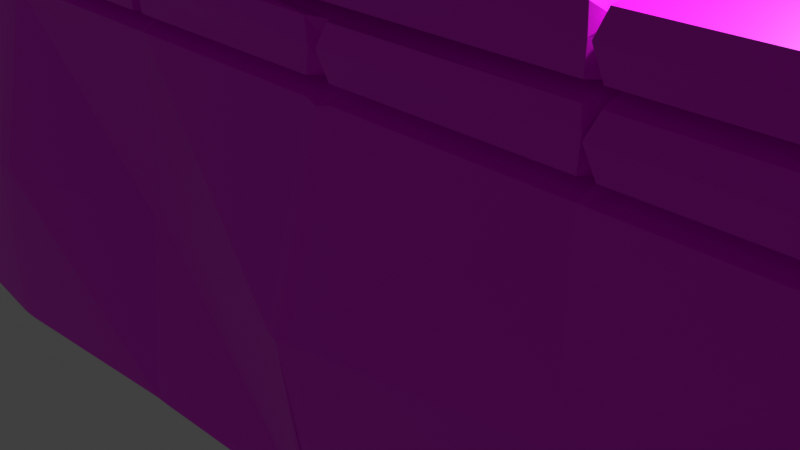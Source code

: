 # Source: Wall.blend  (saved by Blender 4.3.34; exported with 4.5.12 LTS)
import bpy
from mathutils import Matrix  # noqa: F401  (used for matrix-valued properties, if any)

bpy.ops.wm.read_factory_settings(use_empty=True)
scene = bpy.context.scene
scene.name = 'Scene'

# ---- collections
col_collection = bpy.data.collections.new('Collection'); scene.collection.children.link(col_collection)

# ---- images (referenced by path relative to the original .blend; pixels are not part of the script)
import os
ASSET_DIR = os.environ.get("B2B_ASSET_DIR", "")  # directory of the original .blend (textures are referenced by path, not embedded)
HERE = os.path.dirname(os.path.abspath(__file__))  # packed textures are extracted next to this script under _unpacked/

def load_image(name, relpath, width, height, colorspace="sRGB"):
    """Load a texture the original file referenced (path relative to the .blend, or extracted next to this script)."""
    p = next((c for c in (os.path.join(HERE, relpath), os.path.join(ASSET_DIR, relpath)) if relpath and os.path.exists(c)), "")
    if p:
        img = bpy.data.images.load(p, check_existing=True)
        img.name = name
    else:  # same state as the original file: an image datablock whose file is absent (Cycles renders it pink)
        img = bpy.data.images.new(name, width, height)
        img.source = "FILE"
        img.filepath = "//" + (relpath or name)
    img.colorspace_settings.name = colorspace
    return img
img_material_base_color = load_image('Material Base Color', 'Material Base Color.png', 1024, 1024, 'sRGB')

# ---- materials (node trees are filled in below, after node groups)
mat_material = bpy.data.materials.new('Material')
mat_material.alpha_threshold = 0.0
mat_material.use_transparent_shadow = False
mat_material.roughness = 0.5
mat_material.line_color = (0.0, 0.0, 0.0, 1.0)

# ---- material node trees
mat_material.use_nodes = True; mat_material.node_tree.nodes.clear()
_N = mat_material.node_tree.nodes; _L = mat_material.node_tree.links
n0 = _N.new('ShaderNodeOutputMaterial'); n0.name = 'Material Output'; n0.location = (300, 300)
n1 = _N.new('ShaderNodeBsdfPrincipled'); n1.name = 'Principled BSDF'; n1.location = (10, 300)
n1.inputs[3].default_value = 1.45
n2 = _N.new('ShaderNodeTexImage'); n2.name = 'Image Texture'; n2.location = (-280, 271)
n2.image = img_material_base_color
_L.new(n1.outputs[0], n0.inputs[0])
_L.new(n2.outputs[0], n1.inputs[0])
n0.is_active_output = True

# ---- world
world_world = bpy.data.worlds.new('World'); scene.world = world_world
world_world.use_nodes = True; world_world.node_tree.nodes.clear()
_N = world_world.node_tree.nodes; _L = world_world.node_tree.links
n0 = _N.new('ShaderNodeOutputWorld'); n0.name = 'World Output'; n0.location = (300, 300)
n1 = _N.new('ShaderNodeBackground'); n1.name = 'Background'; n1.location = (10, 300)
n1.inputs[0].default_value = (0.05088, 0.05088, 0.05088, 1.0)
_L.new(n1.outputs[0], n0.inputs[0])
n0.is_active_output = True
world_world.color = (0.05088, 0.05088, 0.05088)
world_world.sun_shadow_jitter_overblur = 0.0

# ---- cameras
cam_camera = bpy.data.cameras.new('Camera')
cam_camera.clip_end = 100.0
cam_camera.ortho_scale = 7.314

# ---- lights
light_light = bpy.data.lights.new('Light', 'POINT')
light_light.energy = 1000.0
light_light.shadow_soft_size = 0.1

# ---- meshes
me_cube = bpy.data.meshes.new('Cube')
me_cube.from_pydata([(-0.9972, 1.0, -0.004619), (-1.0, 1.0, -1.0), (-0.9972, -1.0, -0.004619), (-1.0, -1.0, -1.0), (0.0, 1.68, -1.029), (0.0, -0.8333, 0.9407), (0.004318, -1.29, -1.021), (0.0, 0.7897, 0.9407), (-0.2504, -0.783, 0.615), (-0.4972, -0.8008, 0.7998), (-0.4972, 0.8014, 0.7998), (-0.4971, 0.5012, 0.7766), (-0.9563, -0.6081, -0.3821), (0.0, 0.4875, 0.5659), (-0.4971, 0.8014, 0.7533), (-0.9563, 0.6277, -0.3821), (-0.4971, -0.8008, 0.7533), (0.0, -0.5153, 0.5659), (-0.9989, -1.0, -0.5021), (-0.9987, -1.0, -0.4319), (-0.9989, 1.0, -0.5021), (-0.9987, 1.0, -0.4319), (0.0, 0.9779, 0.4881), (0.0, 0.7897, 0.5938), (0.0, -0.8333, 0.5938), (0.0, -1.022, 0.4881), (-0.4978, 1.0, 0.4965), (-0.4978, -1.0, 0.4965), (-0.4971, -0.8008, 0.9476), (-0.4971, 0.8014, 0.9476), (0.0, 0.4849, 0.7672), (-0.4974, -0.4828, 0.5775), (-0.9666, 0.6244, -0.1584), (-0.9666, -0.6244, -0.153), (-0.4973, -0.8008, 0.6054), (0.0, -0.5285, 0.7716), (-0.998, -1.0, -0.248), (-0.9978, -1.0, -0.1885), (-0.9978, 1.0, -0.1885), (-0.998, 1.0, -0.248), (-0.4974, 0.4993, 0.5775), (-0.4973, 0.8014, 0.6054), (-0.4968, -1.505, -1.038), (-0.496, 1.548, -1.0), (0.0, 0.7897, 0.7439), (0.0, 0.7897, 0.7905), (0.0, -0.8333, 0.7905), (0.0, -0.8333, 0.7439), (-0.2287, -1.335, -1.016), (-0.2435, -1.335, -1.016), (-0.2426, 1.0, 1.0), (-0.2574, 1.0, 1.0), (-0.2426, 1.0, -1.0), (-0.2574, 1.0, -1.0), (-0.2574, -1.0, 1.0), (-0.2426, -1.0, 1.0), (-0.243, 0.6277, 0.5381), (-0.2578, 0.6277, 0.5381), (-0.2578, -0.6081, 0.5381), (-0.243, -0.6081, 0.5381), (-0.243, -1.0, 0.5725), (-0.2578, -1.0, 0.5725), (-0.2578, -1.0, 0.5037), (-0.243, -1.0, 0.5037), (-0.2578, 1.0, 0.5725), (-0.243, 1.0, 0.5725), (-0.243, 1.0, 0.5037), (-0.2578, 1.0, 0.5037), (-0.2428, 0.6244, 0.7863), (-0.2576, 0.6244, 0.7863), (-0.2576, -0.6244, 0.7917), (-0.2428, -0.6244, 0.7917), (-0.2575, 1.0, 0.8151), (-0.2428, 1.0, 0.8151), (-0.2428, 1.0, 0.7575), (-0.2576, 1.0, 0.7575), (-0.2428, -1.0, 0.8151), (-0.2575, -1.0, 0.8151), (-0.2576, -1.0, 0.7575), (-0.2428, -1.0, 0.7575), (-0.5058, 1.548, -1.0), (-0.4861, 1.548, -1.0), (-0.5063, -1.0, 0.9873), (-0.4877, -1.0, 1.0), (-0.487, -1.505, -1.038), (-0.5066, -1.505, -1.038), (-0.4877, 1.0, 1.0), (-0.5063, 1.0, 0.9873), (-0.4881, 0.6277, 0.5381), (-0.5069, 0.6182, 0.525), (-0.5069, -0.5981, 0.525), (-0.4881, -0.6081, 0.5381), (-0.5065, 1.0, 0.5603), (-0.4881, 1.0, 0.5726), (-0.4881, 1.0, 0.5036), (-0.5074, 1.0, 0.4895), (-0.4881, -1.0, 0.5726), (-0.5065, -1.0, 0.5603), (-0.5074, -1.0, 0.4895), (-0.4881, -1.0, 0.5036), (-0.4879, -0.6244, 0.7917), (-0.5064, -0.6261, 0.7794), (-0.5063, 0.6262, 0.7739), (-0.4879, 0.6244, 0.7863), (-0.5063, -1.0, 0.745), (-0.488, -1.0, 0.7573), (-0.4879, -1.0, 0.8153), (-0.5064, -1.0, 0.8028), (-0.488, 1.0, 0.7573), (-0.5063, 1.0, 0.745), (-0.5064, 1.0, 0.8028), (-0.4879, 1.0, 0.8153), (-0.2504, -0.476, 0.588), (-0.2504, 0.7837, 0.615), (-0.2504, 0.492, 0.588), (-0.2504, 1.0, 0.5037), (-0.2504, -1.0, 0.5037), (-0.2502, 0.7837, 0.805), (-0.2502, 0.4894, 0.7824), (-0.2502, -0.783, 0.805), (-0.2501, 0.7837, 0.9499), (-0.2501, -0.783, 0.9499), (-0.25, 1.0, -1.0), (-0.2361, -1.335, -1.016), (-0.2502, -0.783, 0.7599), (-0.2502, 0.7837, 0.7599), (-0.2506, -0.4888, 0.7867), (-1.0, 0.0, -1.0), (-0.9972, 3.983e-07, 0.04241), (0.0, -0.02212, -1.016), (0.0, -0.02184, 0.9789), (-0.4976, 0.0, -1.0), (-0.9563, 0.009799, -0.3821), (-0.4971, 0.0003041, 0.9853), (-0.9987, 1.788e-07, -0.4319), (-0.9989, 1.788e-07, -0.5021), (-0.9666, 2.98e-07, -0.1557), (-0.9978, 2.98e-07, -0.1885), (-0.998, 2.98e-07, -0.248), (-0.2574, -1.896e-08, 1.047), (-0.2426, -1.896e-08, 1.047), (-0.2426, 0.0, -1.0), (-0.2574, 0.0, -1.0), (-0.4877, 0.0, -1.0), (-0.5074, 0.0, -1.0), (-0.5063, -1.896e-08, 1.034), (-0.4877, -1.896e-08, 1.047), (-0.25, 0.0, -1.0), (-0.2501, 0.0003266, 0.9867), (-0.4971, -0.5005, 0.781), (-0.01123, -1.268, -1.006), (-0.01337, -1.0, 0.5037), (-0.01288, 1.702, -1.013), (-0.01315, 1.0, 0.815), (-0.01298, 1.0, 1.0), (-0.01298, -1.0, 1.0), (-0.01337, 1.0, 0.5037), (-0.01315, -1.0, 0.815), (-0.01337, 1.0, 0.5725), (-0.01337, 0.6277, 0.5381), (-0.01337, -0.6081, 0.5381), (-0.01337, -1.0, 0.5725), (-0.0132, -1.0, 0.7575), (-0.0132, 1.0, 0.7575), (-0.01317, 0.6244, 0.7862), (-0.01298, -1.896e-08, 1.047), (-0.01298, 0.0, -1.0), (-0.2477, -0.8261, 0.9134), (-0.5027, -0.8448, 0.8811), (-0.5027, 0.8454, 0.8811), (-1.031, -1.055, -0.1425), (-1.031, 1.055, -0.1425), (0.0, 0.839, 0.8792), (0.0, -0.8733, 0.8792), (-0.2445, -1.016, 0.9168), (-0.2499, -1.055, 0.9168), (-0.2494, 1.041, 0.9144), (-0.2523, 1.049, 0.9144), (-0.2477, 0.8268, 0.9134), (-0.4929, -1.055, 0.9169), (-0.5125, -1.055, 0.9036), (-0.4929, 1.055, 0.9169), (-0.5056, 1.106, 0.9004), (-1.031, -4.933e-06, -0.1177), (-0.005086, -1.052, 0.9142), (-0.002945, 1.061, 0.9113), (-0.246, -0.832, 0.6796), (-0.246, 0.8327, 0.6764), (-1.036, -1.063, -0.3933), (-1.036, 1.063, -0.3933), (0.0, 0.8537, 0.6738), (0.0, -0.8709, 0.6738), (-0.2453, -1.011, 0.6833), (-0.2491, -1.063, 0.6746), (-0.2489, 1.054, 0.6761), (-0.2528, 1.052, 0.6797), (-0.5036, 0.8515, 0.6899), (-0.5036, -0.8509, 0.6899), (-0.4939, -1.063, 0.6746), (-0.5134, -1.063, 0.6615), (-0.4939, 1.063, 0.6746), (-0.5056, 1.116, 0.668), (-1.036, -5.78e-06, -0.3933), (-0.003118, 1.067, 0.6746), (-0.004034, -1.056, 0.6746), (-0.4969, -1.505, -0.2898), (-0.9994, -1.0, -0.751), (-0.9994, 1.0, -0.751), (-0.0003679, 1.222, -0.2548), (0.0, -1.618, -0.2571), (-0.2294, 1.403, -0.2565), (-0.2442, 1.403, -0.2565), (-0.2576, -1.0, -0.2482), (-0.2428, -1.0, -0.2482), (-0.4961, 1.548, -0.2517), (-0.4872, -1.505, -0.2863), (-0.5066, -1.505, -0.2933), (-0.4863, 1.548, -0.2482), (-0.5058, 1.548, -0.2553), (-0.2502, -1.0, -0.2482), (-0.2368, 1.403, -0.2565), (-0.9994, 8.941e-08, -0.751), (-0.0128, -1.595, -0.2415), (-0.01592, 1.244, -0.2391), (-0.7512, -0.4701, 0.2784), (-0.7516, 0.4624, 0.09296), (-0.7516, -0.4458, 0.09278), (-0.7521, -0.7398, 0.2535), (-0.7531, 1.0, -0.006324), (-0.7532, -1.0, -0.006537), (-0.7517, -0.7398, 0.4335), (-0.7521, 0.7417, 0.2534), (-0.7511, 0.4641, 0.2746), (-0.7537, 0.0, -1.0), (-0.7518, 0.0009336, 0.4683), (-0.7518, 0.7417, 0.4334), (-0.7521, 0.7417, 0.2969), (-0.7501, 0.8011, 0.3778), (-0.7521, -0.7398, 0.2968), (-0.7525, -0.7805, 0.3791), (-0.7526, -0.7398, 0.1167), (-0.7556, -0.7862, 0.1896), (-0.7524, 0.7417, 0.1169), (-0.7526, 0.8078, 0.1923), (-0.7534, -1.253, -1.019), (-0.7531, -1.253, -0.5223), (-0.7529, 1.274, -1.0), (-0.7526, 1.274, -0.5032), (-0.7478, 1.279, -1.0), (-0.758, 1.268, -1.0), (-0.7587, -1.247, -1.019), (-0.7481, -1.258, -1.019), (-0.7588, 1.0, -0.01768), (-0.7475, 1.0, 0.005036), (-0.7575, -1.0, 0.2962), (-0.7468, -1.0, 0.3179), (-0.7572, -1.0, 0.4803), (-0.7461, -1.0, 0.5028), (-0.7461, 1.0, 0.5027), (-0.7572, 1.0, 0.4803), (-0.7473, -1.0, 0.005524), (-0.7592, -1.0, -0.0186), (-0.7467, 1.0, 0.318), (-0.7574, 1.0, 0.2964), (-0.7472, 1.0, 0.07507), (-0.758, 1.0, 0.05331), (-0.7569, 0.6231, 0.02082), (-0.7459, 0.6228, 0.04294), (-0.7456, -0.603, 0.04351), (-0.7574, -0.6032, 0.01976), (-0.7586, -1.0, 0.05202), (-0.7468, -1.0, 0.07577), (-0.7467, 1.0, 0.2595), (-0.7576, 1.0, 0.2375), (-0.7466, -1.0, 0.2598), (-0.7576, -1.0, 0.2374), (-0.7561, 0.6253, 0.2662), (-0.7454, 0.6253, 0.2879), (-0.7483, 0.0, -1.0), (-0.7591, 0.0, -1.0), (-0.7572, 1.943e-07, 0.5274), (-0.7461, 1.849e-07, 0.5497), (-0.7549, 1.08, 0.4054), (-0.7438, 1.081, 0.4274), (-0.747, -1.055, 0.4297), (-0.7584, -1.055, 0.4067), (-0.7509, -1.063, 0.1743), (-0.7628, -1.063, 0.1503), (-0.7582, 1.089, 0.155), (-0.7473, 1.09, 0.1769), (-0.748, -1.258, -0.5175), (-0.7582, -1.247, -0.527), (-0.7574, 1.268, -0.508), (-0.7478, 1.279, -0.4984), (-0.7562, -0.6348, 0.2723), (-0.7453, -0.637, 0.2925)], [], [(175, 54, 83, 179), (145, 281, 257, 82), (212, 62, 99, 215), (21, 189, 288, 265), (87, 258, 281, 145), (217, 94, 67, 211), (139, 146, 83, 54), (58, 91, 99, 62), (185, 154, 7, 172), (204, 162, 79, 192), (184, 155, 55, 174), (158, 23, 13, 159), (200, 108, 75, 195), (221, 135, 20, 207), (161, 60, 59, 160), (88, 57, 67, 94), (107, 180, 284, 255), (132, 15, 20, 135), (97, 271, 268, 90), (193, 78, 105, 198), (134, 21, 15, 132), (38, 263, 276, 32), (93, 64, 57, 88), (160, 59, 63, 151), (70, 100, 105, 78), (32, 276, 273, 39), (159, 13, 22, 156), (61, 96, 91, 58), (101, 295, 274, 104), (203, 163, 44, 190), (143, 142, 49, 84), (223, 156, 22, 208), (166, 129, 6, 150), (15, 266, 252, 20), (90, 268, 260, 98), (180, 82, 257, 284), (202, 138, 39, 189), (165, 140, 55, 155), (181, 86, 51, 177), (103, 69, 75, 108), (262, 283, 182, 110), (153, 45, 30, 164), (136, 32, 39, 138), (280, 128, 2, 256), (46, 157, 76, 71, 35), (111, 72, 69, 103), (35, 71, 79, 162, 47), (183, 128, 0, 171), (189, 39, 273, 288), (164, 30, 44, 163), (77, 106, 100, 70), (137, 38, 32, 136), (181, 111, 10, 169), (199, 104, 274, 286), (256, 285, 239, 230), (8, 112, 59, 60), (113, 114, 57, 64), (114, 115, 67, 57), (112, 116, 63, 59), (117, 118, 69, 72), (77, 70, 126, 119), (148, 121, 55, 140), (220, 122, 53, 211), (147, 123, 49, 142), (219, 123, 48, 213), (70, 78, 124, 126), (118, 125, 75, 69), (167, 121, 54, 175), (186, 124, 78, 193), (187, 113, 64, 195), (178, 117, 72, 177), (222, 151, 63, 213), (131, 42, 85, 144), (41, 40, 89, 92), (34, 31, 91, 96), (133, 28, 83, 146), (31, 27, 99, 91), (40, 26, 95, 89), (205, 27, 98, 216), (214, 43, 80, 218), (105, 100, 149, 16), (14, 11, 103, 108), (11, 10, 111, 103), (100, 106, 9, 149), (197, 16, 104, 199), (168, 28, 82, 180), (196, 41, 92, 201), (169, 10, 110, 182), (293, 253, 95, 218), (200, 93, 41, 196), (179, 83, 28, 168), (198, 105, 16, 197), (102, 110, 10, 11), (109, 102, 11, 14), (217, 81, 43, 214), (215, 99, 27, 205), (88, 94, 26, 40), (90, 98, 27, 31), (145, 82, 28, 133), (97, 90, 31, 34), (93, 88, 40, 41), (143, 84, 42, 131), (176, 73, 117, 178), (194, 65, 113, 187), (192, 79, 124, 186), (174, 55, 121, 167), (68, 74, 125, 118), (212, 49, 123, 219), (141, 48, 123, 147), (210, 52, 122, 220), (139, 54, 121, 148), (73, 68, 118, 117), (58, 62, 116, 112), (56, 66, 115, 114), (65, 56, 114, 113), (61, 58, 112, 8), (51, 139, 148, 120), (119, 126, 71, 76), (126, 124, 79, 71), (52, 141, 147, 122), (81, 143, 131, 43), (87, 145, 133, 29), (1, 207, 292, 249), (29, 133, 146, 86), (43, 131, 144, 80), (122, 147, 142, 53), (120, 148, 140, 50), (37, 137, 136, 33), (170, 2, 128, 183), (33, 136, 138, 36), (154, 50, 140, 165), (188, 36, 138, 202), (283, 258, 87, 182), (152, 4, 129, 166), (81, 53, 142, 143), (19, 134, 132, 12), (12, 132, 135, 18), (206, 18, 135, 221), (51, 86, 146, 139), (16, 149, 101, 104), (149, 9, 107, 101), (52, 152, 166, 141), (7, 154, 165, 130), (209, 25, 151, 222), (68, 164, 163, 74), (73, 153, 164, 68), (130, 165, 155, 5), (141, 166, 150, 48), (210, 66, 156, 223), (194, 74, 163, 203), (56, 159, 156, 66), (17, 160, 151, 25), (24, 161, 160, 17), (65, 158, 159, 56), (173, 5, 155, 184), (191, 47, 162, 204), (176, 50, 154, 185), (73, 176, 185, 153), (46, 173, 184, 157), (37, 170, 183, 137), (76, 174, 167, 119), (50, 176, 178, 120), (106, 179, 168, 9), (29, 169, 182, 87), (9, 168, 180, 107), (120, 178, 177, 51), (119, 167, 175, 77), (86, 181, 169, 29), (137, 183, 171, 38), (111, 181, 177, 72), (157, 184, 174, 76), (153, 185, 172, 45), (264, 289, 201, 92), (107, 255, 295, 101), (77, 175, 179, 106), (24, 191, 204, 161), (65, 194, 203, 158), (19, 188, 202, 134), (60, 192, 186, 8), (74, 194, 187, 125), (96, 198, 197, 34), (108, 200, 196, 14), (14, 196, 201, 109), (34, 197, 199, 97), (125, 187, 195, 75), (8, 186, 193, 61), (134, 202, 189, 21), (158, 203, 190, 23), (97, 199, 286, 271), (21, 265, 266, 15), (61, 193, 198, 96), (93, 200, 195, 64), (161, 204, 192, 60), (52, 210, 223, 152), (6, 209, 222, 150), (3, 206, 221, 127), (66, 210, 220, 115), (62, 212, 219, 116), (84, 215, 205, 42), (94, 217, 214, 26), (26, 214, 218, 95), (42, 205, 216, 85), (150, 222, 213, 48), (116, 219, 213, 63), (115, 220, 211, 67), (278, 144, 85, 251), (1, 249, 279, 127), (152, 223, 208, 4), (127, 221, 207, 1), (81, 217, 211, 53), (49, 212, 215, 84), (127, 279, 250, 3), (250, 291, 206, 3), (270, 19, 12, 269), (277, 102, 109, 272), (294, 254, 37, 33), (262, 110, 102, 277), (291, 261, 18, 206), (248, 80, 144, 278), (85, 216, 290, 251), (275, 294, 33, 36), (38, 171, 282, 263), (171, 0, 259, 282), (269, 12, 18, 261), (267, 89, 95, 253), (33, 35, 71, 126, 70, 100, 149, 101, 295, 224, 294), (289, 272, 109, 201), (216, 98, 260, 290), (270, 287, 188, 19), (207, 20, 252, 292), (259, 0, 128, 280), (264, 92, 89, 267), (285, 256, 2, 170), (254, 285, 170, 37), (287, 275, 36, 188), (247, 246, 249, 292), (245, 244, 251, 290), (243, 242, 265, 288), (241, 240, 271, 286), (239, 238, 255, 284), (237, 236, 263, 282), (235, 234, 281, 258), (246, 233, 279, 249), (233, 244, 250, 279), (232, 231, 273, 276), (236, 232, 276, 263), (234, 230, 257, 281), (229, 245, 290, 260), (228, 247, 292, 252), (227, 241, 286, 274), (231, 243, 288, 273), (226, 229, 260, 268), (240, 226, 268, 271), (225, 228, 252, 266), (235, 237, 282, 259), (242, 225, 266, 265), (230, 239, 284, 257), (295, 255, 238, 224), (274, 295, 224, 227), (248, 293, 218, 80), (264, 267, 225, 242), (258, 283, 237, 235), (267, 253, 228, 225), (270, 269, 226, 240), (269, 261, 229, 226), (272, 289, 243, 231), (275, 287, 241, 227), (253, 293, 247, 228), (261, 291, 245, 229), (280, 256, 230, 234), (262, 277, 232, 236), (277, 272, 231, 232), (278, 251, 244, 233), (248, 278, 233, 246), (259, 280, 234, 235), (283, 262, 236, 237), (285, 254, 238, 239), (287, 270, 240, 241), (289, 264, 242, 243), (291, 250, 244, 245), (293, 248, 246, 247), (224, 238, 254, 294), (227, 224, 294, 275)])
_uv = me_cube.uv_layers.new(name='UVMap')
_uv.uv.foreach_set('vector', [0.9704, 0.4474, 0.9854, 0.4488, 0.9854, 0.4897, 0.9704, 0.4905, 0.4701, 0.5773, 0.563, 0.5772, 0.5711, 0.7545, 0.4783, 0.7547, 0.1091, 0.6751, 0.1076, 0.5419, 0.1484, 0.5414, 0.149, 0.6839, 0.4701, 0.01479, 0.4761, 0.003458, 0.5787, 3.384e-08, 0.5608, 0.0158, 0.4783, 0.4, 0.5712, 0.3999, 0.563, 0.5772, 0.4701, 0.5773, 0.2025, 0.6713, 0.2029, 0.5424, 0.2437, 0.5419, 0.246, 0.6734, 0.9485, 0.1772, 0.9078, 0.1773, 0.9086, 4.532e-05, 0.9493, -1.846e-08, 0.7369, 0.9611, 0.6963, 0.9617, 0.6959, 0.8923, 0.7365, 0.8917, 0.7985, 1.397e-08, 0.8139, 0.01066, 0.8037, 0.04806, 0.7929, 0.03936, 0.9705, 0.4905, 0.9855, 0.4922, 0.9855, 0.5329, 0.9722, 0.5333, 0.97, 0.6188, 0.9855, 0.6203, 0.9855, 0.661, 0.9706, 0.6613, 0.2976, 0.8631, 0.3019, 0.9004, 0.2975, 0.9541, 0.2921, 0.9292, 0.9669, 0.5761, 0.9527, 0.5748, 0.9527, 0.534, 0.966, 0.5333, 0.2489, 0.274, 0.2057, 0.274, 0.2057, 0.09663, 0.2489, 0.09669, 0.2398, 0.9692, 0.1991, 0.9692, 0.1991, 0.8997, 0.2398, 0.8997, 0.5584, 0.9219, 0.5991, 0.9225, 0.5987, 0.9886, 0.558, 0.988, 0.7019, 0.7545, 0.7195, 0.7642, 0.6309, 0.7629, 0.6113, 0.7532, 0.1833, 0.2723, 0.1833, 0.1627, 0.2057, 0.09663, 0.2057, 0.274, 0.09108, 0.853, 0.08283, 0.9432, 0.01226, 0.9432, 0.0196, 0.8536, 0.9015, 0.9305, 0.9165, 0.9322, 0.9165, 0.973, 0.9016, 0.974, 0.4701, 0.192, 0.4701, 0.01479, 0.4798, 0.08099, 0.4798, 0.1905, 0.513, 0.01463, 0.6036, 0.01564, 0.5983, 0.08209, 0.519, 0.08136, 0.9493, 0.2946, 0.9902, 0.2946, 0.9902, 0.3607, 0.9493, 0.3607, 0.5543, 0.9724, 0.5138, 0.9731, 0.5133, 0.9037, 0.5539, 0.903, 0.2804, 0.9663, 0.2398, 0.9667, 0.2398, 0.9001, 0.2804, 0.8997, 0.8257, 0.4635, 0.7444, 0.4635, 0.7494, 0.397, 0.8424, 0.3969, 0.5107, 0.924, 0.5128, 0.8991, 0.5133, 0.9862, 0.5107, 0.9901, 0.8275, 0.9686, 0.7867, 0.9686, 0.7867, 0.8991, 0.8275, 0.8991, 0.8305, 0.7628, 0.8203, 0.8555, 0.7557, 0.8555, 0.7639, 0.7628, 0.3156, 0.851, 0.3301, 0.8627, 0.3284, 0.9001, 0.3159, 0.8889, 0.3832, 0.3018, 0.4241, 0.3018, 0.4262, 0.5386, 0.3829, 0.5687, 0.9654, 0.1366, 0.9493, 9.47e-08, 0.954, 0.0005474, 0.9701, 0.1371, 0.4674, 0.3019, 0.4697, 0.3058, 0.4701, 0.5307, 0.4674, 0.5267, 0.1833, 0.1627, 0.1061, 0.1636, 0.1128, 0.09678, 0.2057, 0.09663, 0.009449, 0.3803, 0.1017, 0.3811, 0.1084, 0.4515, 0.01563, 0.4516, 0.493, 0.7645, 0.4783, 0.7547, 0.5711, 0.7545, 0.5838, 0.7643, 0.869, 0.5742, 0.8424, 0.5742, 0.8424, 0.3969, 0.869, 0.3858, 0.9518, 0.5586, 0.9113, 0.5586, 0.9121, 0.3814, 0.9527, 0.3813, 0.9669, 0.6188, 0.9527, 0.6177, 0.9527, 0.5768, 0.9674, 0.5761, 0.1049, 0.9078, 0.1456, 0.9081, 0.1456, 0.9747, 0.1049, 0.9745, 0.6126, 0.3987, 0.632, 0.3844, 0.7204, 0.3813, 0.7032, 0.4, 0.2849, 0.8083, 0.2872, 0.8456, 0.2872, 0.8997, 0.2849, 0.875, 0.8253, 0.5742, 0.8257, 0.4635, 0.8424, 0.3969, 0.8424, 0.5742, 0.6443, 0.1915, 0.7372, 0.1913, 0.7453, 0.3687, 0.6524, 0.3688, 0.1931, 0.8783, 0.1908, 0.9078, 0.1501, 0.9078, 0.15, 0.8412, 0.1931, 0.8242, 0.2007, 0.8083, 0.2416, 0.8083, 0.2416, 0.875, 0.2007, 0.875, 0.7866, 0.9827, 0.7433, 0.9661, 0.7433, 0.8995, 0.7838, 0.8991, 0.7867, 0.9287, 0.7662, 0.1913, 0.7372, 0.1913, 0.7453, 0.01397, 0.7705, 0.004216, 0.869, 0.3858, 0.8424, 0.3969, 0.7494, 0.397, 0.7637, 0.3813, 0.3358, 0.9292, 0.333, 0.9541, 0.3284, 0.9001, 0.3301, 0.8627, 0.1474, 0.9078, 0.1066, 0.9078, 0.1066, 0.8412, 0.1474, 0.8412, 0.513, 0.1919, 0.513, 0.01463, 0.519, 0.08136, 0.5195, 0.192, 0.8449, -1.651e-08, 0.8623, 0.009782, 0.8654, 0.045, 0.8515, 0.03716, 0.7515, 0.7765, 0.7639, 0.7628, 0.7557, 0.8555, 0.7433, 0.8694, 0.636, 0.37, 0.623, 0.3798, 0.6183, 0.3312, 0.6278, 0.324, 0.6792, 0.9457, 0.6874, 0.8917, 0.6943, 0.9156, 0.6838, 0.9846, 0.9403, 0.8105, 0.9361, 0.8622, 0.9269, 0.8383, 0.9323, 0.7722, 0.464, 0.5688, 0.464, 0.66, 0.4637, 0.6601, 0.459, 0.5939, 0.2919, 0.5414, 0.2918, 0.6355, 0.2919, 0.6356, 0.2871, 0.566, 0.2429, 0.8467, 0.2429, 0.8989, 0.2416, 0.875, 0.2416, 0.8083, 0.1474, 0.9078, 0.1474, 0.8412, 0.1487, 0.8172, 0.1487, 0.8693, 0.8798, 0.5658, 0.8862, 0.7048, 0.8772, 0.7432, 0.869, 0.5659, 0.2473, 0.6734, 0.2479, 0.8083, 0.2466, 0.8083, 0.246, 0.6734, 0.4254, 0.3018, 0.4275, 0.5386, 0.4262, 0.5386, 0.4241, 0.3018, 0.1077, 0.6752, 0.1062, 0.813, 0.1049, 0.813, 0.1064, 0.6752, 0.4538, 0.5927, 0.4519, 0.6595, 0.4501, 0.6211, 0.4516, 0.5688, 0.9703, 0.8622, 0.9658, 0.8101, 0.9649, 0.7718, 0.9706, 0.8383, 0.8845, 0.3323, 0.8909, 0.3247, 0.8996, 0.363, 0.8851, 0.3729, 0.4366, 0.6307, 0.4501, 0.6211, 0.4519, 0.6595, 0.4382, 0.6716, 0.9511, 0.8017, 0.9403, 0.8105, 0.9323, 0.7722, 0.9512, 0.7628, 0.8845, 0.03936, 0.8654, 0.04706, 0.867, 0.008665, 0.8846, -3.436e-09, 0.002855, 0.7003, 0.05442, 0.5414, 0.05771, 0.5492, 0.1049, 0.6708, 0.3815, 0.3017, 0.3812, 0.5687, 0.3795, 0.5687, 0.3797, 0.3017, 0.6637, 0.7902, 0.7174, 0.7906, 0.6972, 0.8018, 0.6292, 0.8012, 0.3656, 0.9068, 0.3754, 0.851, 0.3799, 0.8738, 0.3679, 0.9425, 0.8332, 0.187, 0.8397, 0.3291, 0.8303, 0.3644, 0.8221, 0.1871, 0.6943, 0.9839, 0.6943, 0.8924, 0.6959, 0.8923, 0.6963, 0.9617, 2.664e-07, 0.1857, 0.01405, 0.09695, 0.01563, 0.09694, 0.009449, 0.1646, 0.1507, 0.6845, 0.1501, 0.5427, 0.1518, 0.5439, 0.1525, 0.6851, 0.2008, 0.672, 0.2022, 0.8045, 0.2005, 0.8046, 0.1991, 0.6726, 0.3359, 0.9396, 0.3358, 0.8727, 0.3399, 0.851, 0.34, 0.9045, 0.6445, 0.9449, 0.6479, 0.8917, 0.6502, 0.9135, 0.6459, 0.9801, 0.1991, 0.8968, 0.1991, 0.8436, 0.2007, 0.8083, 0.2007, 0.875, 0.1066, 0.8412, 0.1066, 0.9078, 0.1049, 0.8725, 0.1049, 0.8193, 0.0665, 0.8281, 0.05853, 0.8162, 0.09356, 0.8206, 0.1035, 0.8363, 0.7159, 0.727, 0.7277, 0.7192, 0.7344, 0.7545, 0.7195, 0.7642, 0.6535, 0.7762, 0.6637, 0.7902, 0.6292, 0.8012, 0.6071, 0.7841, 0.7169, 0.4274, 0.7027, 0.4353, 0.7032, 0.4, 0.7204, 0.3813, 0.1958, 0.04741, 0.1085, 0.09679, 0.01563, 0.09694, 0.1448, 1.279e-08, 0.6314, 0.9914, 0.6138, 0.9805, 0.6188, 0.9452, 0.6333, 0.9539, 0.8449, 0.3742, 0.8303, 0.3644, 0.8397, 0.3291, 0.8515, 0.3369, 0.3495, 0.952, 0.3359, 0.9396, 0.34, 0.9045, 0.3505, 0.9144, 0.6979, 0.4663, 0.7032, 0.4, 0.7027, 0.4353, 0.6985, 0.4885, 0.4669, 0.7485, 0.4669, 0.6821, 0.4686, 0.66, 0.4686, 0.7132, 0.2025, 0.6713, 0.2039, 0.8045, 0.2022, 0.8045, 0.2008, 0.672, 0.149, 0.6839, 0.1484, 0.5414, 0.1501, 0.5427, 0.1507, 0.6845, 0.5584, 0.9219, 0.558, 0.988, 0.5564, 0.988, 0.5564, 0.8991, 0.009449, 0.3803, 0.01563, 0.4516, 0.01405, 0.4516, 1.463e-09, 0.3599, 0.7433, 0.5773, 0.7344, 0.7545, 0.7277, 0.7192, 0.7349, 0.5773, 0.09108, 0.853, 0.0196, 0.8536, 1.067e-08, 0.8425, 0.05655, 0.8421, 0.6138, 0.9805, 0.6071, 0.9145, 0.6133, 0.8917, 0.6188, 0.9452, 0.3832, 0.3018, 0.3829, 0.5687, 0.3812, 0.5687, 0.3815, 0.3017, 0.8923, 0.3813, 0.9093, 0.3886, 0.9113, 0.427, 0.8924, 0.4193, 0.9471, 0.8622, 0.9648, 0.872, 0.9572, 0.9103, 0.9465, 0.9014, 0.6646, 0.9853, 0.6518, 0.9825, 0.6541, 0.944, 0.6673, 0.9536, 0.8917, 0.746, 0.8772, 0.7432, 0.8862, 0.7048, 0.8924, 0.7124, 0.9269, 0.9381, 0.9327, 0.8716, 0.9321, 0.9099, 0.9275, 0.962, 0.1091, 0.6751, 0.1076, 0.813, 0.1062, 0.813, 0.1077, 0.6752, 0.4267, 0.3018, 0.4288, 0.5386, 0.4275, 0.5386, 0.4254, 0.3018, 0.2486, 0.6734, 0.2492, 0.8083, 0.2479, 0.8083, 0.2473, 0.6734, 0.9078, 0.1858, 0.8996, 0.363, 0.8909, 0.3247, 0.8974, 0.1858, 0.2442, 0.8083, 0.2442, 0.875, 0.2429, 0.8989, 0.2429, 0.8467, 0.459, 0.5933, 0.4541, 0.6629, 0.4538, 0.6628, 0.4538, 0.5687, 0.4686, 0.5938, 0.464, 0.6599, 0.4641, 0.66, 0.464, 0.5687, 0.9648, 0.872, 0.97, 0.9381, 0.9613, 0.962, 0.9572, 0.9103, 0.4194, 0.6616, 0.4091, 0.5927, 0.4166, 0.5688, 0.4247, 0.6228, 0.8996, 0.008537, 0.9078, 0.1858, 0.8974, 0.1858, 0.8909, 0.04696, 0.1487, 0.8693, 0.1487, 0.8172, 0.15, 0.8412, 0.1501, 0.9078, 0.6529, 0.8917, 0.6541, 0.944, 0.6518, 0.9825, 0.6502, 0.9156, 0.427, 0.1245, 0.4267, 0.3018, 0.4254, 0.3018, 0.4256, 0.1245, 0.3839, 0.0273, 0.3832, 0.3018, 0.3815, 0.3017, 0.3822, 0.0273, 0.7357, 0.4, 0.7433, 0.5773, 0.7349, 0.5773, 0.7288, 0.4353, 0.2921, 0.09674, 0.2489, 0.09669, 0.1979, 0.04928, 0.2833, 0.04946, 0.8397, 0.04497, 0.8332, 0.187, 0.8221, 0.1871, 0.8303, 0.00974, 0.3822, 0.0273, 0.3815, 0.3017, 0.3797, 0.3017, 0.3804, 0.02729, 0.4256, 0.1245, 0.4254, 0.3018, 0.4241, 0.3018, 0.4243, 0.1245, 0.8862, 0.4269, 0.8798, 0.5658, 0.869, 0.5659, 0.8772, 0.3886, 0.513, 0.3691, 0.513, 0.1919, 0.5195, 0.192, 0.5199, 0.3027, 0.7705, 0.3784, 0.7453, 0.3687, 0.7372, 0.1913, 0.7662, 0.1913, 0.8248, 0.685, 0.8253, 0.5742, 0.8424, 0.5742, 0.8424, 0.7516, 0.9527, 0.736, 0.9121, 0.736, 0.9113, 0.5586, 0.9518, 0.5586, 0.869, 0.7627, 0.8424, 0.7516, 0.8424, 0.5742, 0.869, 0.5742, 0.5842, 0.3855, 0.5712, 0.3999, 0.4783, 0.4, 0.4934, 0.3813, 0.4679, -4.677e-08, 0.4701, 0.00394, 0.4697, 0.3058, 0.4674, 0.3019, 0.3839, 0.0273, 0.4243, 0.1245, 0.4241, 0.3018, 0.3832, 0.3018, 0.4701, 0.3693, 0.4701, 0.192, 0.4798, 0.1905, 0.4798, 0.3, 0.1833, 0.3818, 0.1833, 0.2723, 0.2057, 0.274, 0.2057, 0.4513, 0.2489, 0.4514, 0.2057, 0.4513, 0.2057, 0.274, 0.2489, 0.274, 0.9493, 0.3547, 0.9086, 0.3547, 0.9078, 0.1773, 0.9485, 0.1772, 0.2913, 0.6709, 0.2913, 0.724, 0.2894, 0.7018, 0.2895, 0.6356, 0.6986, 0.666, 0.7017, 0.7193, 0.7019, 0.7545, 0.698, 0.6882, 0.427, 0.1245, 0.4679, -4.677e-08, 0.4674, 0.3019, 0.4267, 0.3018, 0.8037, 0.04806, 0.8139, 0.01066, 0.8221, 0.1879, 0.8104, 0.1919, 0.2872, 0.7735, 0.2871, 0.6385, 0.2894, 0.6356, 0.2894, 0.7706, 0.1456, 0.9078, 0.1861, 0.9081, 0.1861, 0.9747, 0.1456, 0.9745, 0.2442, 0.8083, 0.2849, 0.8083, 0.2849, 0.875, 0.2442, 0.875, 0.8104, 0.1919, 0.8221, 0.1879, 0.8139, 0.3652, 0.8037, 0.3357, 0.4267, 0.3018, 0.4674, 0.3019, 0.4674, 0.5267, 0.4288, 0.5386, 0.2486, 0.6734, 0.2463, 0.5419, 0.2871, 0.5414, 0.2871, 0.6711, 0.865, 0.9741, 0.851, 0.9728, 0.851, 0.9321, 0.8651, 0.9305, 0.4701, 0.9236, 0.5107, 0.924, 0.5107, 0.9901, 0.4701, 0.9897, 0.5564, 0.9888, 0.5543, 0.9724, 0.5539, 0.903, 0.5564, 0.8991, 0.5949, 0.805, 0.6015, 0.776, 0.6015, 0.8457, 0.5949, 0.8616, 0.9527, 0.3813, 0.9934, 0.3813, 0.9934, 0.4474, 0.9527, 0.4474, 0.7929, 0.3429, 0.8037, 0.3357, 0.8139, 0.3652, 0.7989, 0.3745, 0.5815, 0.7972, 0.5686, 0.8028, 0.5691, 0.7733, 0.5843, 0.7645, 0.424, 0.7152, 0.4091, 0.7138, 0.4091, 0.6731, 0.4243, 0.6716, 0.4419, 0.7139, 0.424, 0.7152, 0.4243, 0.6716, 0.4419, 0.6732, 0.7773, 0.3358, 0.7929, 0.3429, 0.7989, 0.3745, 0.7813, 0.3653, 0.7773, 0.3687, 0.7705, 0.3784, 0.7662, 0.1913, 0.7773, 0.1914, 0.9093, 0.7433, 0.8917, 0.746, 0.8924, 0.7124, 0.9113, 0.7048, 0.8772, 0.3886, 0.8923, 0.3813, 0.8924, 0.4193, 0.8862, 0.4269, 0.8623, 0.3645, 0.8449, 0.3742, 0.8515, 0.3369, 0.8654, 0.3291, 0.7288, 0.4353, 0.7169, 0.4274, 0.7204, 0.3813, 0.7357, 0.4, 0.7017, 0.7193, 0.7159, 0.727, 0.7195, 0.7642, 0.7019, 0.7545, 0.8909, 0.04696, 0.8845, 0.03936, 0.8846, -3.436e-09, 0.8996, 0.008537, 0.8654, 0.3248, 0.8845, 0.3323, 0.8851, 0.3729, 0.867, 0.3632, 0.8303, 0.00974, 0.8449, -1.651e-08, 0.8515, 0.03716, 0.8397, 0.04497, 0.7773, 0.1914, 0.7662, 0.1913, 0.7705, 0.004216, 0.7773, 0.01402, 0.9854, 0.6177, 0.9669, 0.6188, 0.9674, 0.5761, 0.9854, 0.5769, 0.9527, 0.6203, 0.97, 0.6188, 0.9706, 0.6613, 0.9527, 0.6611, 0.7813, 0.01079, 0.7985, 1.397e-08, 0.7929, 0.03936, 0.7773, 0.04816, 0.6358, 0.8917, 0.6184, 0.8751, 0.6071, 0.7841, 0.6292, 0.8012, 0.7019, 0.7545, 0.6113, 0.7532, 0.6071, 0.6889, 0.698, 0.6882, 0.9527, 0.4488, 0.9704, 0.4474, 0.9704, 0.4905, 0.9527, 0.4897, 0.5949, 0.805, 0.5815, 0.7972, 0.5843, 0.7645, 0.6015, 0.776, 0.8837, 0.9728, 0.865, 0.9741, 0.8651, 0.9305, 0.8837, 0.9321, 1.0, 0.7471, 0.9934, 0.7582, 0.9934, 0.5698, 1.0, 0.5698, 0.6838, 0.9846, 0.6646, 0.9853, 0.6673, 0.9536, 0.6792, 0.9457, 0.9327, 0.8716, 0.9471, 0.8622, 0.9465, 0.9014, 0.9321, 0.9099, 0.3679, 0.9425, 0.3495, 0.952, 0.3505, 0.9144, 0.3656, 0.9068, 0.6459, 0.9801, 0.6314, 0.9914, 0.6333, 0.9539, 0.6445, 0.9449, 0.6614, 0.7642, 0.6535, 0.7762, 0.6071, 0.7841, 0.6264, 0.7689, 0.05655, 0.8421, 0.0665, 0.8281, 0.1035, 0.8363, 0.09108, 0.853, 0.9658, 0.8101, 0.9511, 0.8017, 0.9512, 0.7628, 0.9649, 0.7718, 0.4247, 0.6228, 0.4366, 0.6307, 0.4382, 0.6716, 0.4194, 0.6616, 1.0, 0.5698, 0.9934, 0.5698, 0.9934, 0.3813, 1.0, 0.3925, 0.2976, 0.8631, 0.3156, 0.851, 0.3159, 0.8889, 0.3019, 0.9004, 0.09108, 0.853, 0.1035, 0.8363, 0.09518, 0.9269, 0.08283, 0.9432, 0.4701, 0.01479, 0.5608, 0.0158, 0.5551, 0.08265, 0.4798, 0.08099, 0.8837, 0.9322, 0.9015, 0.9305, 0.9016, 0.974, 0.8838, 0.9731, 0.9854, 0.5749, 0.9669, 0.5761, 0.966, 0.5333, 0.9854, 0.534, 0.9527, 0.4922, 0.9705, 0.4905, 0.9722, 0.5333, 0.9527, 0.533, 0.2921, 0.7156, 0.2927, 0.6362, 0.2921, 0.5687, 0.4091, 0.6732, 0.102, 0.8062, 1.916e-08, 0.7038, 0.002855, 0.7003, 0.1049, 0.8028, 0.2921, 0.4514, 0.2489, 0.4514, 0.2489, 0.274, 0.2921, 0.2741, 0.2463, 0.5419, 0.2486, 0.6734, 0.2473, 0.6734, 0.245, 0.5419, 0.1076, 0.5419, 0.1091, 0.6751, 0.1077, 0.6752, 0.1062, 0.5419, 0.1505, 0.8172, 0.149, 0.6839, 0.1507, 0.6845, 0.1522, 0.8172, 0.2029, 0.5424, 0.2025, 0.6713, 0.2008, 0.672, 0.2012, 0.5437, 0.2012, 0.5437, 0.2008, 0.672, 0.1991, 0.6726, 0.1995, 0.545, 0.1522, 0.8172, 0.1507, 0.6845, 0.1525, 0.6851, 0.154, 0.8171, 0.1049, 0.8028, 0.002855, 0.7003, 0.1049, 0.6708, 0.09766, 0.8162, 0.1062, 0.5419, 0.1077, 0.6752, 0.1064, 0.6752, 0.1049, 0.5419, 0.245, 0.5419, 0.2473, 0.6734, 0.246, 0.6734, 0.2437, 0.5419, 0.337, 0.3017, 0.3797, 0.3017, 0.3795, 0.5687, 0.3367, 0.5248, 0.2926, 0.1243, 0.3356, 0.07679, 0.3351, 0.3017, 0.2924, 0.3016, 0.9493, 0.2941, 0.9654, 0.1366, 0.9701, 0.1371, 0.954, 0.2946, 0.2921, 0.2741, 0.2489, 0.274, 0.2489, 0.09669, 0.2921, 0.09674, 0.4701, 0.8991, 0.4763, 0.7669, 0.5035, 0.7645, 0.5686, 0.8991, 0.851, 0.9105, 0.851, 0.7628, 0.9269, 0.8095, 0.8736, 0.9305, 0.2924, 0.3016, 0.3351, 0.3017, 0.3348, 0.5229, 0.2921, 0.479, 0.2865, 0.4955, 0.2012, 0.4955, 0.2489, 0.4514, 0.2921, 0.4514, 0.5606, 0.3703, 0.4701, 0.3693, 0.4798, 0.3, 0.5549, 0.3, 0.3205, 0.8085, 0.3161, 0.7156, 0.3826, 0.7174, 0.3872, 0.8104, 0.5994, 0.3054, 0.6036, 0.3701, 0.513, 0.3691, 0.5199, 0.3027, 0.6126, 0.3987, 0.7032, 0.4, 0.6979, 0.4663, 0.6071, 0.4651, 0.2012, 0.4955, 0.113, 0.4515, 0.2057, 0.4513, 0.2489, 0.4514, 0.3374, 0.07479, 0.3804, 0.02729, 0.3797, 0.3017, 0.337, 0.3017, 0.154, 0.8171, 0.1525, 0.6851, 0.1961, 0.7232, 0.1972, 0.8121, 0.7494, 0.7517, 0.7433, 0.6869, 0.8248, 0.685, 0.8424, 0.7516, 0.513, 0.01463, 0.5204, 0.004661, 0.6228, 0.001438, 0.6036, 0.01564, 0.7705, 0.004216, 0.7453, 0.01397, 0.6524, 0.01412, 0.6653, -1.798e-08, 0.1063, 0.3811, 0.1833, 0.3818, 0.2057, 0.4513, 0.113, 0.4515, 0.1018, 0.1637, 0.009449, 0.1646, 0.01563, 0.09694, 0.1085, 0.09679, 0.4037, 0.953, 0.4037, 0.7156, 0.4357, 0.7444, 0.4366, 0.7457, 0.4375, 0.7463, 0.4658, 0.7757, 0.4661, 0.778, 0.4664, 0.7796, 0.4335, 0.87, 0.4332, 0.8721, 0.4322, 0.8739, 0.4037, 0.8239, 0.3872, 0.8104, 0.3826, 0.7174, 0.4037, 0.7298, 0.1514, 0.5414, 0.01563, 0.4516, 0.1084, 0.4515, 0.1992, 0.4973, 0.5606, 0.3703, 0.5778, 0.3813, 0.4761, 0.3802, 0.4701, 0.3693, 0.2489, 0.09669, 0.2057, 0.09663, 0.1128, 0.09678, 0.1979, 0.04928, 0.6524, 0.01412, 0.7453, 0.01397, 0.7372, 0.1913, 0.6443, 0.1915, 0.6358, 0.8917, 0.6292, 0.8012, 0.6972, 0.8018, 0.703, 0.8917, 0.6652, 0.3786, 0.6524, 0.3688, 0.7453, 0.3687, 0.7705, 0.3784, 0.6036, 0.3701, 0.623, 0.3798, 0.5204, 0.3787, 0.513, 0.3691, 0.7647, 0.7628, 0.7494, 0.7517, 0.8424, 0.7516, 0.869, 0.7627, 0.1969, 0.04835, 0.2831, 0.04846, 0.2833, 0.04946, 0.1979, 0.04928, 0.1971, 0.724, 0.1981, 0.812, 0.1972, 0.8121, 0.1961, 0.7232, 0.5854, 0.0498, 0.5721, 0.06158, 0.5608, 0.0158, 0.5787, 3.384e-08, 0.7924, 0.8713, 0.7994, 0.8845, 0.7528, 0.8873, 0.7433, 0.8694, 0.5928, 0.7156, 0.6071, 0.7084, 0.6032, 0.7546, 0.5838, 0.7643, 0.6181, 0.05087, 0.6038, 0.06146, 0.6036, 0.01564, 0.6228, 0.001438, 0.5834, 0.4457, 0.5773, 0.577, 0.563, 0.5772, 0.5712, 0.3999, 0.3365, 0.07579, 0.336, 0.3017, 0.3351, 0.3017, 0.3356, 0.07679, 0.336, 0.3017, 0.3358, 0.5238, 0.3348, 0.5229, 0.3351, 0.3017, 0.2921, 0.6356, 0.2921, 0.6848, 0.2913, 0.7307, 0.2913, 0.6642, 0.6038, 0.06146, 0.5999, 0.1107, 0.5983, 0.08209, 0.6036, 0.01564, 0.5773, 0.577, 0.5834, 0.7084, 0.5711, 0.7545, 0.563, 0.5772, 0.1107, 0.4515, 0.2002, 0.4964, 0.1992, 0.4973, 0.1084, 0.4515, 0.1107, 0.09678, 0.1969, 0.04835, 0.1979, 0.04928, 0.1128, 0.09678, 0.8016, 0.8609, 0.7924, 0.8713, 0.7433, 0.8694, 0.7557, 0.8555, 0.5961, 0.06149, 0.5854, 0.0498, 0.5787, 3.384e-08, 0.5932, 0.01568, 0.4686, 0.6669, 0.4686, 0.5688, 0.4695, 0.5688, 0.4701, 0.6391, 0.7994, 0.8845, 0.851, 0.8933, 0.8224, 0.8991, 0.7528, 0.8873, 0.09337, 0.1921, 0.1107, 0.09678, 0.1128, 0.09678, 0.1061, 0.1636, 0.6278, 0.06136, 0.6181, 0.05087, 0.6228, 0.001438, 0.636, 0.01551, 0.5721, 0.06158, 0.5679, 0.1111, 0.5551, 0.08265, 0.5608, 0.0158, 0.5834, 0.7084, 0.5928, 0.7156, 0.5838, 0.7643, 0.5711, 0.7545, 0.2913, 0.7536, 0.2912, 0.818, 0.2901, 0.7719, 0.2901, 0.724, 0.7557, 0.8555, 0.8203, 0.8555, 0.8496, 0.8608, 0.8016, 0.8609, 0.2829, 0.04746, 0.1958, 0.04741, 0.1448, 1.279e-08, 0.2741, 0.0001712, 0.3886, 0.8423, 0.3221, 0.851, 0.2933, 0.8439, 0.3426, 0.8375, 0.5712, 0.3999, 0.5842, 0.3855, 0.593, 0.4352, 0.5834, 0.4457, 0.4701, 0.6955, 0.4694, 0.7624, 0.4686, 0.7624, 0.4686, 0.6669, 0.5606, 0.3703, 0.5549, 0.3, 0.5679, 0.2721, 0.5721, 0.3242, 0.1063, 0.3811, 0.113, 0.4515, 0.1107, 0.4515, 0.0934, 0.3532, 0.3872, 0.8104, 0.4037, 0.8239, 0.3537, 0.8238, 0.3415, 0.8138, 0.5932, 0.3702, 0.5778, 0.3813, 0.5848, 0.3323, 0.5962, 0.3241, 0.1085, 0.09679, 0.1958, 0.04741, 0.1969, 0.04835, 0.1107, 0.09678, 0.113, 0.4515, 0.2012, 0.4955, 0.2002, 0.4964, 0.1107, 0.4515, 0.6443, 0.1927, 0.636, 0.37, 0.6278, 0.324, 0.634, 0.1926, 0.468, 0.7485, 0.468, 0.8149, 0.4669, 0.8435, 0.4669, 0.7943, 0.3205, 0.8085, 0.3872, 0.8104, 0.3415, 0.8138, 0.2921, 0.8124, 0.337, 0.3017, 0.3367, 0.5248, 0.3358, 0.5238, 0.336, 0.3017, 0.3374, 0.07479, 0.337, 0.3017, 0.336, 0.3017, 0.3365, 0.07579, 0.636, 0.01551, 0.6443, 0.1927, 0.634, 0.1926, 0.6278, 0.06136, 0.5842, 0.3855, 0.6033, 0.3999, 0.6071, 0.4457, 0.593, 0.4352, 0.623, 0.3798, 0.6036, 0.3701, 0.6038, 0.3241, 0.6183, 0.3312, 0.5778, 0.3813, 0.5606, 0.3703, 0.5721, 0.3242, 0.5848, 0.3323, 0.4037, 0.8239, 0.3886, 0.8423, 0.3426, 0.8375, 0.3537, 0.8238, 0.198, 0.7248, 0.1991, 0.8119, 0.1981, 0.812, 0.1971, 0.724, 0.1958, 0.04741, 0.2829, 0.04746, 0.2831, 0.04846, 0.1969, 0.04835, 0.6006, 0.2763, 0.6038, 0.3241, 0.6036, 0.3701, 0.5994, 0.3054, 0.5962, 0.3241, 0.6006, 0.2763, 0.5994, 0.3054, 0.5932, 0.3702])
me_cube.materials.append(mat_material)
me_cube.use_mirror_vertex_groups = False
me_cube.update()

# ---- objects
ob_cube = bpy.data.objects.new('Cube', me_cube)
ob_light = bpy.data.objects.new('Light', light_light)
ob_camera = bpy.data.objects.new('Camera', cam_camera)

# ---- transforms, parenting, visibility, modifiers, constraints
ob_cube.location = (0.0, 0.0, 0.0)
ob_cube.scale = (12.0, 1.0, 3.0)
ob_cube.lock_rotations_4d = False
ob_cube.empty_display_type = 'ARROWS'
ob_cube.lineart.crease_threshold = 0.0
_m = ob_cube.modifiers.new('Mirror', 'MIRROR')
_m.use_clip = True
ob_light.location = (4.076, 1.005, 5.904)
ob_light.rotation_euler = (0.6503, 0.05522, 1.866)
ob_light.lock_rotations_4d = False
ob_light.empty_display_type = 'ARROWS'
ob_light.color = (0.0, 0.0, 0.0, 0.0)
ob_light.lineart.crease_threshold = 0.0
ob_camera.location = (7.359, -6.926, 4.958)
ob_camera.rotation_euler = (1.109, 0.0, 0.8149)
ob_camera.lock_rotations_4d = False
ob_camera.empty_display_type = 'ARROWS'
ob_camera.color = (0.0, 0.0, 0.0, 0.0)
ob_camera.display_type = 'WIRE'
ob_camera.lineart.crease_threshold = 0.0

# ---- collection membership
col_collection.objects.link(ob_cube)
col_collection.objects.link(ob_light)
col_collection.objects.link(ob_camera)

# ---- scene / render settings (as saved in the file)
scene.camera = ob_camera
scene.frame_start = 1; scene.frame_end = 250; scene.frame_set(1)
scene.render.engine = 'BLENDER_EEVEE_NEXT'
scene.view_settings.view_transform = 'Standard'
bpy.context.view_layer.update()
